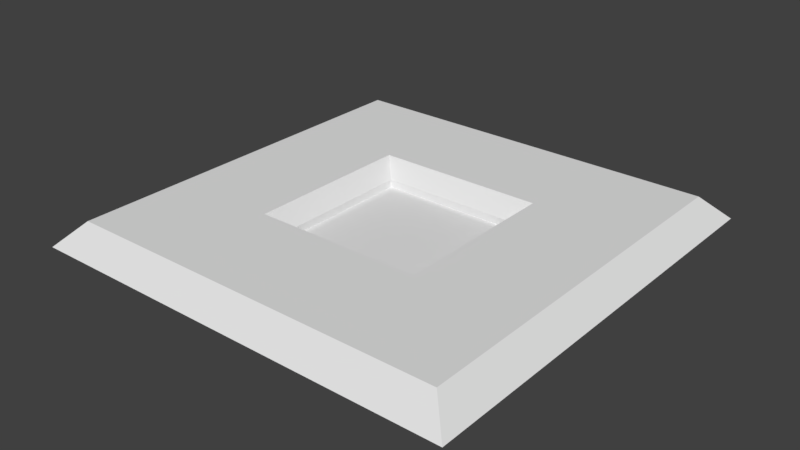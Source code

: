 # Source: elevator_top.blend  (saved by Blender 2.79.0; exported with 4.5.12 LTS)
import bpy
from mathutils import Matrix  # noqa: F401  (used for matrix-valued properties, if any)

bpy.ops.wm.read_factory_settings(use_empty=True)
scene = bpy.context.scene
scene.name = 'Scene'

# ---- collections
col_collection_1 = bpy.data.collections.new('Collection 1'); scene.collection.children.link(col_collection_1)

# ---- world
world_world = bpy.data.worlds.new('World'); scene.world = world_world
world_world.color = (0.05088, 0.05088, 0.05088)
world_world.use_sun_shadow = False
world_world.sun_shadow_jitter_overblur = 0.0
world_world.cycles.sampling_method = 'MANUAL'

# ---- meshes
me_cube_001 = bpy.data.meshes.new('Cube.001')
me_cube_001.from_pydata([(-1.044, -1.044, 0.0), (-1.044, 1.044, 0.0), (1.044, 1.044, 0.0), (1.044, -1.044, 0.0), (-1.044, -1.044, 0.25), (-1.044, 1.044, 0.25), (1.044, 1.044, 0.25), (1.044, -1.044, 0.25), (-1.291, -1.291, 0.5), (-1.291, 1.291, 0.5), (1.291, 1.291, 0.5), (1.291, -1.291, 0.5), (-2.938, -2.938, 0.5), (-2.938, 2.938, 0.5), (2.938, 2.938, 0.5), (2.938, -2.938, 0.5), (-3.299, -3.299, 0.1348), (-3.299, 3.299, 0.1348), (3.299, 3.299, 0.1348), (3.299, -3.299, 0.1348)], [], [(5, 0, 1), (8, 7, 4), (4, 3, 0), (6, 1, 2), (7, 2, 3), (15, 10, 11), (10, 5, 6), (11, 6, 7), (9, 4, 5), (16, 15, 12), (13, 8, 9), (12, 11, 8), (14, 9, 10), (18, 17, 16, 19), (18, 13, 14), (19, 14, 15), (17, 12, 13), (5, 4, 0), (8, 11, 7), (4, 7, 3), (6, 5, 1), (7, 6, 2), (15, 14, 10), (10, 9, 5), (11, 10, 6), (9, 8, 4), (16, 19, 15), (13, 12, 8), (12, 15, 11), (14, 13, 9), (18, 17, 13), (19, 18, 14), (17, 16, 12)])
_uv = me_cube_001.uv_layers.new(name='UVMap')
_uv.uv.foreach_set('vector', [0.3549, 0.6429, 0.384, 0.3849, 0.385, 0.6158, 0.3121, 0.3108, 0.6449, 0.3568, 0.3569, 0.3549, 0.3569, 0.3549, 0.6149, 0.3839, 0.384, 0.3849, 0.6431, 0.645, 0.385, 0.6158, 0.6159, 0.6149, 0.6449, 0.3568, 0.6159, 0.6149, 0.6149, 0.3839, 0.921, 0.07605, 0.6879, 0.6892, 0.6891, 0.3121, 0.6879, 0.6892, 0.3549, 0.6429, 0.6431, 0.645, 0.6891, 0.3121, 0.6431, 0.645, 0.6449, 0.3568, 0.3108, 0.6877, 0.3569, 0.3549, 0.3549, 0.6429, 0.0001646, 9.998e-05, 0.921, 0.07605, 0.0761, 0.07885, 0.07886, 0.9238, 0.3121, 0.3108, 0.3108, 0.6877, 0.0761, 0.07885, 0.6891, 0.3121, 0.3121, 0.3108, 0.9239, 0.9211, 0.3108, 0.6877, 0.6879, 0.6892, 0.0, 0.0, 0.0, 0.0, 0.0, 0.0, 0.0, 0.0, 0.9999, 0.9999, 0.07886, 0.9238, 0.9239, 0.9211, 0.9998, 9.998e-05, 0.9239, 0.9211, 0.921, 0.07605, 9.998e-05, 0.9997, 0.0761, 0.07885, 0.07886, 0.9238, 0.3549, 0.6429, 0.3569, 0.3549, 0.384, 0.3849, 0.3121, 0.3108, 0.6891, 0.3121, 0.6449, 0.3568, 0.3569, 0.3549, 0.6449, 0.3568, 0.6149, 0.3839, 0.6431, 0.645, 0.3549, 0.6429, 0.385, 0.6158, 0.6449, 0.3568, 0.6431, 0.645, 0.6159, 0.6149, 0.921, 0.07605, 0.9239, 0.9211, 0.6879, 0.6892, 0.6879, 0.6892, 0.3108, 0.6877, 0.3549, 0.6429, 0.6891, 0.3121, 0.6879, 0.6892, 0.6431, 0.645, 0.3108, 0.6877, 0.3121, 0.3108, 0.3569, 0.3549, 0.0001646, 9.998e-05, 0.9998, 9.998e-05, 0.921, 0.07605, 0.07886, 0.9238, 0.0761, 0.07885, 0.3121, 0.3108, 0.0761, 0.07885, 0.921, 0.07605, 0.6891, 0.3121, 0.9239, 0.9211, 0.07886, 0.9238, 0.3108, 0.6877, 0.9999, 0.9999, 9.998e-05, 0.9997, 0.07886, 0.9238, 0.9998, 9.998e-05, 0.9999, 0.9999, 0.9239, 0.9211, 9.998e-05, 0.9997, 0.0001646, 9.998e-05, 0.0761, 0.07885])
_ca = me_cube_001.color_attributes.new('Col', 'BYTE_COLOR', 'CORNER')
_ca.data.foreach_set('color', [1.0, 1.0, 1.0, 1.0, 1.0, 1.0, 1.0, 1.0, 1.0, 1.0, 1.0, 1.0, 1.0, 1.0, 1.0, 1.0, 1.0, 1.0, 1.0, 1.0, 1.0, 1.0, 1.0, 1.0, 1.0, 1.0, 1.0, 1.0, 1.0, 1.0, 1.0, 1.0, 1.0, 1.0, 1.0, 1.0, 1.0, 1.0, 1.0, 1.0, 1.0, 1.0, 1.0, 1.0, 1.0, 1.0, 1.0, 1.0, 1.0, 1.0, 1.0, 1.0, 1.0, 1.0, 1.0, 1.0, 1.0, 1.0, 1.0, 1.0, 1.0, 1.0, 1.0, 1.0, 1.0, 1.0, 1.0, 1.0, 1.0, 1.0, 1.0, 1.0, 1.0, 1.0, 1.0, 1.0, 1.0, 1.0, 1.0, 1.0, 1.0, 1.0, 1.0, 1.0, 1.0, 1.0, 1.0, 1.0, 1.0, 1.0, 1.0, 1.0, 1.0, 1.0, 1.0, 1.0, 1.0, 1.0, 1.0, 1.0, 1.0, 1.0, 1.0, 1.0, 1.0, 1.0, 1.0, 1.0, 1.0, 1.0, 1.0, 1.0, 1.0, 1.0, 1.0, 1.0, 1.0, 1.0, 1.0, 1.0, 1.0, 1.0, 1.0, 1.0, 1.0, 1.0, 1.0, 1.0, 1.0, 1.0, 1.0, 1.0, 1.0, 1.0, 1.0, 1.0, 1.0, 1.0, 1.0, 1.0, 1.0, 1.0, 1.0, 1.0, 1.0, 1.0, 1.0, 1.0, 1.0, 1.0, 1.0, 1.0, 1.0, 1.0, 1.0, 1.0, 1.0, 1.0, 1.0, 1.0, 1.0, 1.0, 1.0, 1.0, 1.0, 1.0, 1.0, 1.0, 1.0, 1.0, 1.0, 1.0, 1.0, 1.0, 1.0, 1.0, 1.0, 1.0, 1.0, 1.0, 1.0, 1.0, 1.0, 1.0, 1.0, 1.0, 1.0, 1.0, 1.0, 1.0, 1.0, 1.0, 1.0, 1.0, 1.0, 1.0, 1.0, 1.0, 1.0, 1.0, 1.0, 1.0, 1.0, 1.0, 1.0, 1.0, 1.0, 1.0, 1.0, 1.0, 1.0, 1.0, 1.0, 1.0, 1.0, 1.0, 1.0, 1.0, 1.0, 1.0, 1.0, 1.0, 1.0, 1.0, 1.0, 1.0, 1.0, 1.0, 1.0, 1.0, 1.0, 1.0, 1.0, 1.0, 1.0, 1.0, 1.0, 1.0, 1.0, 1.0, 1.0, 1.0, 1.0, 1.0, 1.0, 1.0, 1.0, 1.0, 1.0, 1.0, 1.0, 1.0, 1.0, 1.0, 1.0, 1.0, 1.0, 1.0, 1.0, 1.0, 1.0, 1.0, 1.0, 1.0, 1.0, 1.0, 1.0, 1.0, 1.0, 1.0, 1.0, 1.0, 1.0, 1.0, 1.0, 1.0, 1.0, 1.0, 1.0, 1.0, 1.0, 1.0, 1.0, 1.0, 1.0, 1.0, 1.0, 1.0, 1.0, 1.0, 1.0, 1.0, 1.0, 1.0, 1.0, 1.0, 1.0, 1.0, 1.0, 1.0, 1.0, 1.0, 1.0, 1.0, 1.0, 1.0, 1.0, 1.0, 1.0, 1.0, 1.0, 1.0, 1.0, 1.0, 1.0, 1.0, 1.0, 1.0, 1.0, 1.0, 1.0, 1.0, 1.0, 1.0, 1.0, 1.0, 1.0, 1.0, 1.0, 1.0, 1.0, 1.0, 1.0, 1.0, 1.0, 1.0, 1.0, 1.0, 1.0, 1.0, 1.0, 1.0, 1.0, 1.0, 1.0, 1.0, 1.0, 1.0, 1.0, 1.0, 1.0, 1.0, 1.0, 1.0, 1.0, 1.0, 1.0, 1.0, 1.0, 1.0, 1.0, 1.0, 1.0, 1.0, 1.0, 1.0, 1.0, 1.0, 1.0, 1.0, 1.0, 1.0, 1.0, 1.0, 1.0, 1.0, 1.0, 1.0, 1.0, 1.0, 1.0, 1.0, 1.0, 1.0, 1.0, 1.0, 1.0, 1.0, 1.0, 1.0, 1.0, 1.0, 1.0, 1.0, 1.0, 1.0, 1.0, 1.0, 1.0, 1.0])
me_cube_001.use_remesh_preserve_volume = False
me_cube_001.use_remesh_preserve_attributes = False
me_cube_001.use_mirror_vertex_groups = False
me_cube_001.update()

# ---- objects
ob_cube_001 = bpy.data.objects.new('Cube.001', me_cube_001)

# ---- transforms, parenting, visibility, modifiers, constraints
ob_cube_001.location = (0.0, 0.0, 0.0)
ob_cube_001.lineart.crease_threshold = 0.0

# ---- collection membership
col_collection_1.objects.link(ob_cube_001)

# ---- scene / render settings (as saved in the file)
scene.frame_start = 1; scene.frame_end = 250; scene.frame_set(1)
scene.render.engine = 'BLENDER_EEVEE_NEXT'
scene.render.resolution_percentage = 50
scene.render.dither_intensity = 0.0
scene.cycles.use_denoising = False
scene.cycles.samples = 128
scene.cycles.sampling_pattern = 'TABULATED_SOBOL'
scene.cycles.use_adaptive_sampling = False
scene.cycles.use_light_tree = False
scene.cycles.blur_glossy = 0.0
scene.cycles.sample_clamp_indirect = 0.0
scene.view_settings.view_transform = 'Standard'
bpy.context.view_layer.update()

# ---- added for rendering (the .blend has no active camera and no usable light): camera, sun
cam_auto = bpy.data.cameras.new('AutoCamera')
cam_auto.lens = 50.0
cam_auto.sensor_width = 36.0
cam_auto.clip_end = 1000.0
ob_auto_camera = bpy.data.objects.new('AutoCamera', cam_auto)
scene.collection.objects.link(ob_auto_camera)
ob_auto_camera.location = (8.64565, -10.3748, 7.16652)
ob_auto_camera.rotation_euler = (1.09748, -7.21219e-08, 0.694738)
scene.camera = ob_auto_camera
light_auto_sun = bpy.data.lights.new('AutoSun', 'SUN')
light_auto_sun.energy = 3.0
light_auto_sun.angle = 0.0523599
ob_auto_sun = bpy.data.objects.new('AutoSun', light_auto_sun)
scene.collection.objects.link(ob_auto_sun)
ob_auto_sun.rotation_euler = (0.872665, 0.174533, 0.523599)
bpy.context.view_layer.update()

